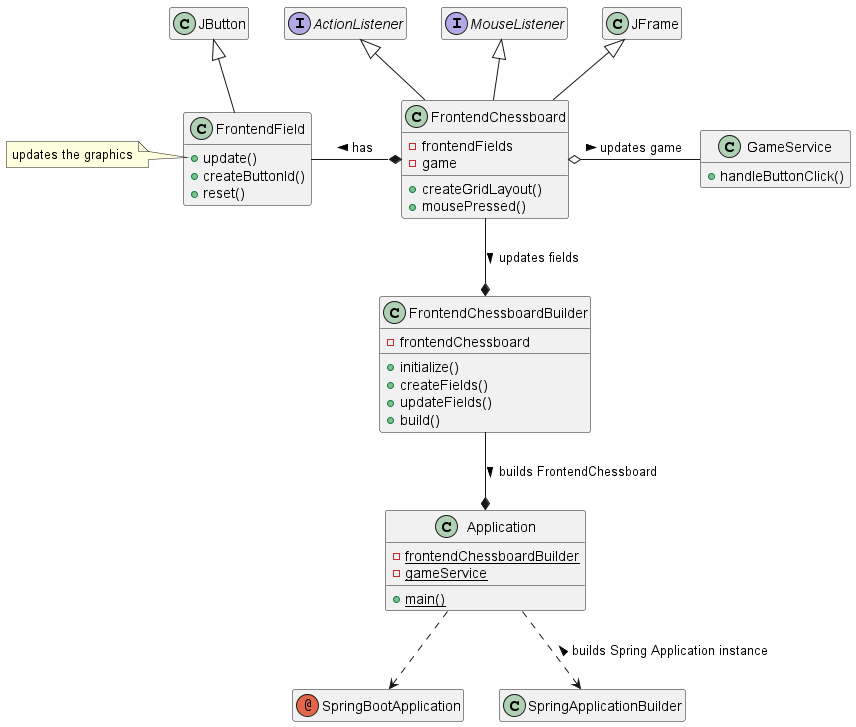

The diagram above was rendered by PlantUML. Its source (embedded in the PNG):
@startuml

'--------------'
'Hidden members'
'--------------'
hide empty members

'-----------'
'Annotations'
'-----------'
annotation SpringBootApplication

'-----------'
'Application'
'-----------'
class Application {
    - {static} frontendChessboardBuilder
    - {static} gameService
    + {static} main()
}

'-----'
'Swing'
'-----'
interface ActionListener{
}

interface MouseListener{
}

class FrontendChessboard{
    - frontendFields
    - game
    + createGridLayout()
    + mousePressed()
}

class FrontendChessboardBuilder {
    - frontendChessboard
    + initialize()
    + createFields()
    + updateFields()
    + build()
}

class FrontendField {
    + update()
    + createButtonId()
    + reset()
}

class GameService {
    + handleButtonClick()
}

'---------'
'Relations'
'---------'
JFrame <|-- FrontendChessboard
JButton <|-- FrontendField
ActionListener <|-- FrontendChessboard
MouseListener <|-- FrontendChessboard
FrontendChessboard o-right- GameService : updates game >
FrontendChessboard --* FrontendChessboardBuilder : updates fields >
FrontendChessboard *-left- FrontendField : has >
FrontendChessboardBuilder --* Application : builds FrontendChessboard >
Application ..> SpringBootApplication
Application ..> SpringApplicationBuilder : < builds Spring Application instance

'-----'
'Notes'
'-----'
note left of FrontendField::update
    updates the graphics
end note

@enduml